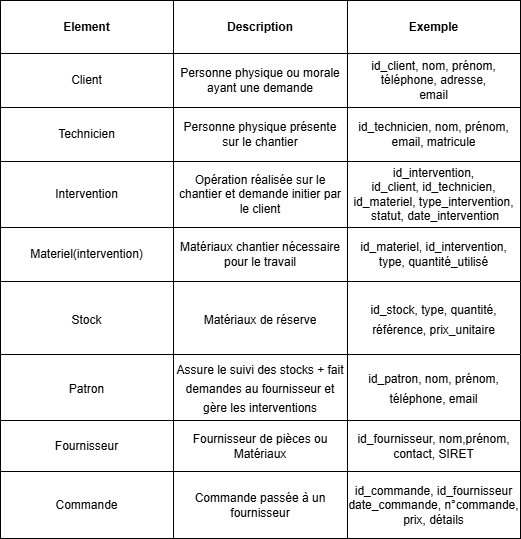

The diagram above was exported from draw.io. Its source (the exported page's mxGraphModel, read from the mxfile embedded in the PNG):
<mxGraphModel dx="1261" dy="614" grid="1" gridSize="10" guides="1" tooltips="1" connect="1" arrows="1" fold="1" page="1" pageScale="1" pageWidth="827" pageHeight="1169" math="0" shadow="0">
  <root>
    <mxCell id="0" />
    <mxCell id="1" parent="0" />
    <mxCell id="aOvRP_8A76TWEh7Mu-dg-37" parent="1" style="childLayout=tableLayout;recursiveResize=0;shadow=0;" value="" vertex="1">
      <mxGeometry height="118" width="520" x="160" y="500" as="geometry" />
    </mxCell>
    <mxCell id="aOvRP_8A76TWEh7Mu-dg-38" parent="aOvRP_8A76TWEh7Mu-dg-37" style="shape=tableRow;horizontal=0;startSize=0;swimlaneHead=0;swimlaneBody=0;top=0;left=0;bottom=0;right=0;dropTarget=0;collapsible=0;recursiveResize=0;expand=0;fontStyle=0;fillColor=none;strokeColor=inherit;" value="" vertex="1">
      <mxGeometry height="51" width="520" as="geometry" />
    </mxCell>
    <mxCell id="aOvRP_8A76TWEh7Mu-dg-39" parent="aOvRP_8A76TWEh7Mu-dg-38" style="connectable=0;recursiveResize=0;strokeColor=inherit;fillColor=none;align=center;whiteSpace=wrap;html=1;" value="Fournisseur" vertex="1">
      <mxGeometry height="51" width="173" as="geometry">
        <mxRectangle height="51" width="173" as="alternateBounds" />
      </mxGeometry>
    </mxCell>
    <mxCell id="aOvRP_8A76TWEh7Mu-dg-40" parent="aOvRP_8A76TWEh7Mu-dg-38" style="connectable=0;recursiveResize=0;strokeColor=inherit;fillColor=none;align=center;whiteSpace=wrap;html=1;" value="Fournisseur de pièces ou Matériaux" vertex="1">
      <mxGeometry height="51" width="174" x="173" as="geometry">
        <mxRectangle height="51" width="174" as="alternateBounds" />
      </mxGeometry>
    </mxCell>
    <mxCell id="aOvRP_8A76TWEh7Mu-dg-41" parent="aOvRP_8A76TWEh7Mu-dg-38" style="connectable=0;recursiveResize=0;strokeColor=inherit;fillColor=none;align=center;whiteSpace=wrap;html=1;" value="id_fournisseur, nom,prénom,&lt;br&gt;contact, SIRET" vertex="1">
      <mxGeometry height="51" width="173" x="347" as="geometry">
        <mxRectangle height="51" width="173" as="alternateBounds" />
      </mxGeometry>
    </mxCell>
    <mxCell id="aOvRP_8A76TWEh7Mu-dg-42" parent="aOvRP_8A76TWEh7Mu-dg-37" style="shape=tableRow;horizontal=0;startSize=0;swimlaneHead=0;swimlaneBody=0;top=0;left=0;bottom=0;right=0;dropTarget=0;collapsible=0;recursiveResize=0;expand=0;fontStyle=0;fillColor=none;strokeColor=inherit;" vertex="1">
      <mxGeometry height="67" width="520" y="51" as="geometry" />
    </mxCell>
    <mxCell id="aOvRP_8A76TWEh7Mu-dg-43" parent="aOvRP_8A76TWEh7Mu-dg-42" style="connectable=0;recursiveResize=0;strokeColor=inherit;fillColor=none;align=center;whiteSpace=wrap;html=1;" value="&lt;span style=&quot;text-align: left;&quot;&gt;Commande&lt;/span&gt;" vertex="1">
      <mxGeometry height="67" width="173" as="geometry">
        <mxRectangle height="67" width="173" as="alternateBounds" />
      </mxGeometry>
    </mxCell>
    <mxCell id="aOvRP_8A76TWEh7Mu-dg-44" parent="aOvRP_8A76TWEh7Mu-dg-42" style="connectable=0;recursiveResize=0;strokeColor=inherit;fillColor=none;align=center;whiteSpace=wrap;html=1;" value="Commande passée à un fournisseur" vertex="1">
      <mxGeometry height="67" width="174" x="173" as="geometry">
        <mxRectangle height="67" width="174" as="alternateBounds" />
      </mxGeometry>
    </mxCell>
    <mxCell id="aOvRP_8A76TWEh7Mu-dg-45" parent="aOvRP_8A76TWEh7Mu-dg-42" style="connectable=0;recursiveResize=0;strokeColor=inherit;fillColor=none;align=center;whiteSpace=wrap;html=1;" value="id_commande, id_fournisseur date_commande, n°commande,&lt;div&gt;prix, détails&lt;/div&gt;" vertex="1">
      <mxGeometry height="67" width="173" x="347" as="geometry">
        <mxRectangle height="67" width="173" as="alternateBounds" />
      </mxGeometry>
    </mxCell>
    <mxCell id="aOvRP_8A76TWEh7Mu-dg-50" parent="1" style="childLayout=tableLayout;recursiveResize=0;shadow=0;" value="" vertex="1">
      <mxGeometry height="107" width="520" x="160" y="80" as="geometry" />
    </mxCell>
    <mxCell id="aOvRP_8A76TWEh7Mu-dg-51" parent="aOvRP_8A76TWEh7Mu-dg-50" style="shape=tableRow;horizontal=0;startSize=0;swimlaneHead=0;swimlaneBody=0;top=0;left=0;bottom=0;right=0;dropTarget=0;collapsible=0;recursiveResize=0;expand=0;fontStyle=0;fillColor=none;strokeColor=inherit;" value="" vertex="1">
      <mxGeometry height="53" width="520" as="geometry" />
    </mxCell>
    <mxCell id="aOvRP_8A76TWEh7Mu-dg-52" parent="aOvRP_8A76TWEh7Mu-dg-51" style="connectable=0;recursiveResize=0;strokeColor=inherit;fillColor=none;align=center;whiteSpace=wrap;html=1;" value="&lt;b&gt;Element&lt;/b&gt;" vertex="1">
      <mxGeometry height="53" width="173" as="geometry">
        <mxRectangle height="53" width="173" as="alternateBounds" />
      </mxGeometry>
    </mxCell>
    <mxCell id="aOvRP_8A76TWEh7Mu-dg-53" parent="aOvRP_8A76TWEh7Mu-dg-51" style="connectable=0;recursiveResize=0;strokeColor=inherit;fillColor=none;align=center;whiteSpace=wrap;html=1;" value="&lt;span style=&quot;font-weight: 700;&quot;&gt;Description&lt;/span&gt;" vertex="1">
      <mxGeometry height="53" width="174" x="173" as="geometry">
        <mxRectangle height="53" width="174" as="alternateBounds" />
      </mxGeometry>
    </mxCell>
    <mxCell id="aOvRP_8A76TWEh7Mu-dg-54" parent="aOvRP_8A76TWEh7Mu-dg-51" style="connectable=0;recursiveResize=0;strokeColor=inherit;fillColor=none;align=center;whiteSpace=wrap;html=1;" value="&lt;span style=&quot;font-weight: 700;&quot;&gt;Exemple&lt;/span&gt;" vertex="1">
      <mxGeometry height="53" width="173" x="347" as="geometry">
        <mxRectangle height="53" width="173" as="alternateBounds" />
      </mxGeometry>
    </mxCell>
    <mxCell id="aOvRP_8A76TWEh7Mu-dg-55" parent="aOvRP_8A76TWEh7Mu-dg-50" style="shape=tableRow;horizontal=0;startSize=0;swimlaneHead=0;swimlaneBody=0;top=0;left=0;bottom=0;right=0;dropTarget=0;collapsible=0;recursiveResize=0;expand=0;fontStyle=0;fillColor=none;strokeColor=inherit;" vertex="1">
      <mxGeometry height="54" width="520" y="53" as="geometry" />
    </mxCell>
    <mxCell id="aOvRP_8A76TWEh7Mu-dg-56" parent="aOvRP_8A76TWEh7Mu-dg-55" style="connectable=0;recursiveResize=0;strokeColor=inherit;fillColor=none;align=center;whiteSpace=wrap;html=1;" value="&lt;span style=&quot;text-align: left;&quot;&gt;Client&lt;/span&gt;" vertex="1">
      <mxGeometry height="54" width="173" as="geometry">
        <mxRectangle height="54" width="173" as="alternateBounds" />
      </mxGeometry>
    </mxCell>
    <mxCell id="aOvRP_8A76TWEh7Mu-dg-57" parent="aOvRP_8A76TWEh7Mu-dg-55" style="connectable=0;recursiveResize=0;strokeColor=inherit;fillColor=none;align=center;whiteSpace=wrap;html=1;" value="Personne physique ou morale ayant une demande" vertex="1">
      <mxGeometry height="54" width="174" x="173" as="geometry">
        <mxRectangle height="54" width="174" as="alternateBounds" />
      </mxGeometry>
    </mxCell>
    <mxCell id="aOvRP_8A76TWEh7Mu-dg-58" parent="aOvRP_8A76TWEh7Mu-dg-55" style="connectable=0;recursiveResize=0;strokeColor=inherit;fillColor=none;align=center;whiteSpace=wrap;html=1;" value="id_client, nom, prénom, téléphone, adresse,&lt;br&gt;email" vertex="1">
      <mxGeometry height="54" width="173" x="347" as="geometry">
        <mxRectangle height="54" width="173" as="alternateBounds" />
      </mxGeometry>
    </mxCell>
    <mxCell id="aOvRP_8A76TWEh7Mu-dg-63" parent="1" style="childLayout=tableLayout;recursiveResize=0;shadow=0;" value="" vertex="1">
      <mxGeometry height="174" width="520" x="160" y="187" as="geometry" />
    </mxCell>
    <mxCell id="aOvRP_8A76TWEh7Mu-dg-64" parent="aOvRP_8A76TWEh7Mu-dg-63" style="shape=tableRow;horizontal=0;startSize=0;swimlaneHead=0;swimlaneBody=0;top=0;left=0;bottom=0;right=0;dropTarget=0;collapsible=0;recursiveResize=0;expand=0;fontStyle=0;fillColor=none;strokeColor=inherit;" value="" vertex="1">
      <mxGeometry height="54" width="520" as="geometry" />
    </mxCell>
    <mxCell id="aOvRP_8A76TWEh7Mu-dg-65" parent="aOvRP_8A76TWEh7Mu-dg-64" style="connectable=0;recursiveResize=0;strokeColor=inherit;fillColor=none;align=center;whiteSpace=wrap;html=1;" value="Technicien" vertex="1">
      <mxGeometry height="54" width="173" as="geometry">
        <mxRectangle height="54" width="173" as="alternateBounds" />
      </mxGeometry>
    </mxCell>
    <mxCell id="aOvRP_8A76TWEh7Mu-dg-66" parent="aOvRP_8A76TWEh7Mu-dg-64" style="connectable=0;recursiveResize=0;strokeColor=inherit;fillColor=none;align=center;whiteSpace=wrap;html=1;" value="Personne physique présente sur le chantier" vertex="1">
      <mxGeometry height="54" width="174" x="173" as="geometry">
        <mxRectangle height="54" width="174" as="alternateBounds" />
      </mxGeometry>
    </mxCell>
    <mxCell id="aOvRP_8A76TWEh7Mu-dg-67" parent="aOvRP_8A76TWEh7Mu-dg-64" style="connectable=0;recursiveResize=0;strokeColor=inherit;fillColor=none;align=center;whiteSpace=wrap;html=1;" value="id_technicien, nom, prénom, email, matricule" vertex="1">
      <mxGeometry height="54" width="173" x="347" as="geometry">
        <mxRectangle height="54" width="173" as="alternateBounds" />
      </mxGeometry>
    </mxCell>
    <mxCell id="aOvRP_8A76TWEh7Mu-dg-68" parent="aOvRP_8A76TWEh7Mu-dg-63" style="shape=tableRow;horizontal=0;startSize=0;swimlaneHead=0;swimlaneBody=0;top=0;left=0;bottom=0;right=0;dropTarget=0;collapsible=0;recursiveResize=0;expand=0;fontStyle=0;fillColor=none;strokeColor=inherit;" vertex="1">
      <mxGeometry height="66" width="520" y="54" as="geometry" />
    </mxCell>
    <mxCell id="aOvRP_8A76TWEh7Mu-dg-69" parent="aOvRP_8A76TWEh7Mu-dg-68" style="connectable=0;recursiveResize=0;strokeColor=inherit;fillColor=none;align=center;whiteSpace=wrap;html=1;" value="&lt;div style=&quot;text-align: left;&quot;&gt;&lt;span style=&quot;background-color: transparent; color: light-dark(rgb(0, 0, 0), rgb(255, 255, 255));&quot;&gt;Intervention&lt;/span&gt;&lt;/div&gt;" vertex="1">
      <mxGeometry height="66" width="173" as="geometry">
        <mxRectangle height="66" width="173" as="alternateBounds" />
      </mxGeometry>
    </mxCell>
    <mxCell id="aOvRP_8A76TWEh7Mu-dg-70" parent="aOvRP_8A76TWEh7Mu-dg-68" style="connectable=0;recursiveResize=0;strokeColor=inherit;fillColor=none;align=center;whiteSpace=wrap;html=1;" value="Opération réalisée sur le chantier et demande initier par le client" vertex="1">
      <mxGeometry height="66" width="174" x="173" as="geometry">
        <mxRectangle height="66" width="174" as="alternateBounds" />
      </mxGeometry>
    </mxCell>
    <mxCell id="aOvRP_8A76TWEh7Mu-dg-71" parent="aOvRP_8A76TWEh7Mu-dg-68" style="connectable=0;recursiveResize=0;strokeColor=inherit;fillColor=none;align=center;whiteSpace=wrap;html=1;" value="id_intervention,&lt;div&gt;id_client, id_technicien, id_materiel, type_intervention,&lt;br&gt;&amp;nbsp;statut, date_intervention&lt;/div&gt;" vertex="1">
      <mxGeometry height="66" width="173" x="347" as="geometry">
        <mxRectangle height="66" width="173" as="alternateBounds" />
      </mxGeometry>
    </mxCell>
    <mxCell id="aOvRP_8A76TWEh7Mu-dg-72" parent="aOvRP_8A76TWEh7Mu-dg-63" style="shape=tableRow;horizontal=0;startSize=0;swimlaneHead=0;swimlaneBody=0;top=0;left=0;bottom=0;right=0;dropTarget=0;collapsible=0;recursiveResize=0;expand=0;fontStyle=0;fillColor=none;strokeColor=inherit;" vertex="1">
      <mxGeometry height="54" width="520" y="120" as="geometry" />
    </mxCell>
    <mxCell id="aOvRP_8A76TWEh7Mu-dg-73" parent="aOvRP_8A76TWEh7Mu-dg-72" style="connectable=0;recursiveResize=0;strokeColor=inherit;fillColor=none;align=center;whiteSpace=wrap;html=1;" value="&lt;div style=&quot;text-align: left;&quot;&gt;&lt;span style=&quot;background-color: transparent; color: light-dark(rgb(0, 0, 0), rgb(255, 255, 255));&quot;&gt;Materiel(intervention)&lt;/span&gt;&lt;/div&gt;" vertex="1">
      <mxGeometry height="54" width="173" as="geometry">
        <mxRectangle height="54" width="173" as="alternateBounds" />
      </mxGeometry>
    </mxCell>
    <mxCell id="aOvRP_8A76TWEh7Mu-dg-74" parent="aOvRP_8A76TWEh7Mu-dg-72" style="connectable=0;recursiveResize=0;strokeColor=inherit;fillColor=none;align=center;whiteSpace=wrap;html=1;" value="&lt;span style=&quot;text-align: left;&quot;&gt;Matériaux chantier nécessaire pour le travail&lt;/span&gt;" vertex="1">
      <mxGeometry height="54" width="174" x="173" as="geometry">
        <mxRectangle height="54" width="174" as="alternateBounds" />
      </mxGeometry>
    </mxCell>
    <mxCell id="aOvRP_8A76TWEh7Mu-dg-75" parent="aOvRP_8A76TWEh7Mu-dg-72" style="connectable=0;recursiveResize=0;strokeColor=inherit;fillColor=none;align=center;whiteSpace=wrap;html=1;" value="id_materiel, id_intervention, type, quantité_utilisé" vertex="1">
      <mxGeometry height="54" width="173" x="347" as="geometry">
        <mxRectangle height="54" width="173" as="alternateBounds" />
      </mxGeometry>
    </mxCell>
    <mxCell id="UNl7VutyZbW8VwzInRlu-1" parent="1" style="shape=table;startSize=0;container=1;collapsible=0;childLayout=tableLayout;fontSize=16;" value="" vertex="1">
      <mxGeometry height="73" width="520" x="160" y="361" as="geometry" />
    </mxCell>
    <mxCell id="UNl7VutyZbW8VwzInRlu-2" parent="UNl7VutyZbW8VwzInRlu-1" style="shape=tableRow;horizontal=0;startSize=0;swimlaneHead=0;swimlaneBody=0;strokeColor=inherit;top=0;left=0;bottom=0;right=0;collapsible=0;dropTarget=0;fillColor=none;points=[[0,0.5],[1,0.5]];portConstraint=eastwest;fontSize=16;" value="" vertex="1">
      <mxGeometry height="73" width="520" as="geometry" />
    </mxCell>
    <mxCell id="UNl7VutyZbW8VwzInRlu-3" parent="UNl7VutyZbW8VwzInRlu-2" style="shape=partialRectangle;html=1;whiteSpace=wrap;connectable=0;strokeColor=inherit;overflow=hidden;fillColor=none;top=0;left=0;bottom=0;right=0;pointerEvents=1;fontSize=16;" value="&lt;span style=&quot;font-size: 12px; text-align: left;&quot;&gt;Stock&lt;/span&gt;" vertex="1">
      <mxGeometry height="73" width="173" as="geometry">
        <mxRectangle height="73" width="173" as="alternateBounds" />
      </mxGeometry>
    </mxCell>
    <mxCell id="UNl7VutyZbW8VwzInRlu-4" parent="UNl7VutyZbW8VwzInRlu-2" style="shape=partialRectangle;html=1;whiteSpace=wrap;connectable=0;strokeColor=inherit;overflow=hidden;fillColor=none;top=0;left=0;bottom=0;right=0;pointerEvents=1;fontSize=16;" value="&lt;span style=&quot;font-size: 12px; text-align: left;&quot;&gt;Matériaux de réserve&lt;/span&gt;" vertex="1">
      <mxGeometry height="73" width="174" x="173" as="geometry">
        <mxRectangle height="73" width="174" as="alternateBounds" />
      </mxGeometry>
    </mxCell>
    <mxCell id="UNl7VutyZbW8VwzInRlu-5" parent="UNl7VutyZbW8VwzInRlu-2" style="shape=partialRectangle;html=1;whiteSpace=wrap;connectable=0;strokeColor=inherit;overflow=hidden;fillColor=none;top=0;left=0;bottom=0;right=0;pointerEvents=1;fontSize=16;" value="&lt;span style=&quot;font-size: 12px;&quot;&gt;id_stock, type, quantité, référence, prix_unitaire&lt;/span&gt;" vertex="1">
      <mxGeometry height="73" width="173" x="347" as="geometry">
        <mxRectangle height="73" width="173" as="alternateBounds" />
      </mxGeometry>
    </mxCell>
    <mxCell id="UNl7VutyZbW8VwzInRlu-7" parent="1" style="shape=table;startSize=0;container=1;collapsible=0;childLayout=tableLayout;fontSize=16;" value="" vertex="1">
      <mxGeometry height="66" width="520" x="160" y="434" as="geometry" />
    </mxCell>
    <mxCell id="UNl7VutyZbW8VwzInRlu-8" parent="UNl7VutyZbW8VwzInRlu-7" style="shape=tableRow;horizontal=0;startSize=0;swimlaneHead=0;swimlaneBody=0;strokeColor=inherit;top=0;left=0;bottom=0;right=0;collapsible=0;dropTarget=0;fillColor=none;points=[[0,0.5],[1,0.5]];portConstraint=eastwest;fontSize=16;" value="" vertex="1">
      <mxGeometry height="66" width="520" as="geometry" />
    </mxCell>
    <mxCell id="UNl7VutyZbW8VwzInRlu-9" parent="UNl7VutyZbW8VwzInRlu-8" style="shape=partialRectangle;html=1;whiteSpace=wrap;connectable=0;strokeColor=inherit;overflow=hidden;fillColor=none;top=0;left=0;bottom=0;right=0;pointerEvents=1;fontSize=16;" value="&lt;span style=&quot;font-size: 12px;&quot;&gt;Patron&lt;/span&gt;" vertex="1">
      <mxGeometry height="66" width="173" as="geometry">
        <mxRectangle height="66" width="173" as="alternateBounds" />
      </mxGeometry>
    </mxCell>
    <mxCell id="UNl7VutyZbW8VwzInRlu-10" parent="UNl7VutyZbW8VwzInRlu-8" style="shape=partialRectangle;html=1;whiteSpace=wrap;connectable=0;strokeColor=inherit;overflow=hidden;fillColor=none;top=0;left=0;bottom=0;right=0;pointerEvents=1;fontSize=16;" value="&lt;font style=&quot;font-size: 12px;&quot;&gt;Assure le suivi des stocks + fait demandes au fournisseur et gère les interventions&lt;/font&gt;" vertex="1">
      <mxGeometry height="66" width="174" x="173" as="geometry">
        <mxRectangle height="66" width="174" as="alternateBounds" />
      </mxGeometry>
    </mxCell>
    <mxCell id="UNl7VutyZbW8VwzInRlu-11" parent="UNl7VutyZbW8VwzInRlu-8" style="shape=partialRectangle;html=1;whiteSpace=wrap;connectable=0;strokeColor=inherit;overflow=hidden;fillColor=none;top=0;left=0;bottom=0;right=0;pointerEvents=1;fontSize=16;" value="&lt;span style=&quot;font-size: 12px;&quot;&gt;id_patron, nom, prénom, téléphone, email&lt;/span&gt;" vertex="1">
      <mxGeometry height="66" width="173" x="347" as="geometry">
        <mxRectangle height="66" width="173" as="alternateBounds" />
      </mxGeometry>
    </mxCell>
  </root>
</mxGraphModel>